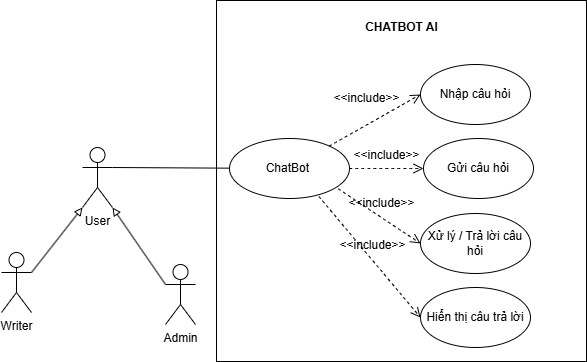

The diagram above was exported from draw.io. Its source (the exported page's mxGraphModel, read from the mxfile embedded in the PNG):
<mxGraphModel dx="1201" dy="647" grid="0" gridSize="10" guides="1" tooltips="1" connect="1" arrows="1" fold="1" page="1" pageScale="1" pageWidth="827" pageHeight="1169" math="0" shadow="0">
  <root>
    <mxCell id="0" />
    <mxCell id="1" parent="0" />
    <mxCell id="fv4Es93ET92xeYRMgccS-1" parent="1" style="rounded=0;whiteSpace=wrap;html=1;" value="" vertex="1">
      <mxGeometry height="361" width="370" x="269" y="184" as="geometry" />
    </mxCell>
    <mxCell id="fv4Es93ET92xeYRMgccS-2" edge="1" parent="1" source="fv4Es93ET92xeYRMgccS-13" style="rounded=0;orthogonalLoop=1;jettySize=auto;html=1;endArrow=none;endFill=0;exitX=1;exitY=0.3333333333333333;exitDx=0;exitDy=0;exitPerimeter=0;" target="fv4Es93ET92xeYRMgccS-3">
      <mxGeometry relative="1" as="geometry">
        <mxPoint x="209" y="354" as="sourcePoint" />
        <mxPoint x="299" y="314" as="targetPoint" />
      </mxGeometry>
    </mxCell>
    <mxCell id="fv4Es93ET92xeYRMgccS-3" parent="1" style="ellipse;whiteSpace=wrap;html=1;" value="ChatBot&amp;nbsp;" vertex="1">
      <mxGeometry height="60" width="120" x="282" y="322" as="geometry" />
    </mxCell>
    <mxCell id="fv4Es93ET92xeYRMgccS-4" parent="1" style="ellipse;whiteSpace=wrap;html=1;" value="Nhập câu hỏi" vertex="1">
      <mxGeometry height="60" width="110" x="473" y="248" as="geometry" />
    </mxCell>
    <mxCell id="fv4Es93ET92xeYRMgccS-5" edge="1" parent="1" source="fv4Es93ET92xeYRMgccS-3" style="html=1;verticalAlign=bottom;labelBackgroundColor=none;endArrow=open;endFill=0;dashed=1;rounded=0;fontSize=12;startSize=8;endSize=8;curved=1;entryX=0;entryY=0.5;entryDx=0;entryDy=0;" target="fv4Es93ET92xeYRMgccS-4" value="&amp;lt;&amp;lt;include&amp;gt;&amp;gt;">
      <mxGeometry relative="1" width="160" x="-0.0245" y="15" as="geometry">
        <mxPoint as="offset" />
        <mxPoint x="559" y="603" as="sourcePoint" />
        <mxPoint x="659" y="603" as="targetPoint" />
      </mxGeometry>
    </mxCell>
    <mxCell id="fv4Es93ET92xeYRMgccS-6" edge="1" parent="1" source="fv4Es93ET92xeYRMgccS-3" style="html=1;verticalAlign=bottom;labelBackgroundColor=none;endArrow=open;endFill=0;dashed=1;rounded=0;fontSize=12;startSize=8;endSize=8;curved=1;entryX=0;entryY=0.5;entryDx=0;entryDy=0;" target="fv4Es93ET92xeYRMgccS-9" value="&amp;lt;&amp;lt;include&amp;gt;&amp;gt;">
      <mxGeometry relative="1" width="160" x="-0.0049" y="4" as="geometry">
        <mxPoint as="offset" />
        <mxPoint x="539" y="315" as="sourcePoint" />
        <mxPoint x="513.163989179607" y="321.39629295666884" as="targetPoint" />
      </mxGeometry>
    </mxCell>
    <mxCell id="fv4Es93ET92xeYRMgccS-7" edge="1" parent="1" source="fv4Es93ET92xeYRMgccS-3" style="html=1;verticalAlign=bottom;labelBackgroundColor=none;endArrow=open;endFill=0;dashed=1;rounded=0;fontSize=12;startSize=8;endSize=8;curved=1;entryX=0;entryY=0.5;entryDx=0;entryDy=0;exitX=0.907;exitY=0.84;exitDx=0;exitDy=0;exitPerimeter=0;" target="fv4Es93ET92xeYRMgccS-10" value="&amp;lt;&amp;lt;include&amp;gt;&amp;gt;">
      <mxGeometry relative="1" width="160" x="-0.0049" y="4" as="geometry">
        <mxPoint as="offset" />
        <mxPoint x="559" y="354" as="sourcePoint" />
        <mxPoint x="523.430401656331" y="391.9848571599092" as="targetPoint" />
      </mxGeometry>
    </mxCell>
    <mxCell id="fv4Es93ET92xeYRMgccS-8" parent="1" style="text;html=1;whiteSpace=wrap;strokeColor=none;fillColor=none;align=center;verticalAlign=middle;rounded=0;" value="&lt;b&gt;CHATBOT AI&lt;/b&gt;" vertex="1">
      <mxGeometry height="30" width="178.5" x="364.75" y="196" as="geometry" />
    </mxCell>
    <mxCell id="fv4Es93ET92xeYRMgccS-9" parent="1" style="ellipse;whiteSpace=wrap;html=1;" value="Gửi câu hỏi" vertex="1">
      <mxGeometry height="60" width="110" x="476" y="322" as="geometry" />
    </mxCell>
    <mxCell id="fv4Es93ET92xeYRMgccS-10" parent="1" style="ellipse;whiteSpace=wrap;html=1;" value="Xử lý / Trả lời câu hỏi" vertex="1">
      <mxGeometry height="60" width="110" x="473" y="397" as="geometry" />
    </mxCell>
    <mxCell id="fv4Es93ET92xeYRMgccS-11" parent="1" style="ellipse;whiteSpace=wrap;html=1;" value="Hiển thị câu trả lời" vertex="1">
      <mxGeometry height="60" width="110" x="473" y="471" as="geometry" />
    </mxCell>
    <mxCell id="fv4Es93ET92xeYRMgccS-12" edge="1" parent="1" source="fv4Es93ET92xeYRMgccS-3" style="html=1;verticalAlign=bottom;labelBackgroundColor=none;endArrow=open;endFill=0;dashed=1;rounded=0;fontSize=12;startSize=8;endSize=8;curved=1;exitX=0.745;exitY=0.967;exitDx=0;exitDy=0;entryX=0;entryY=0.5;entryDx=0;entryDy=0;exitPerimeter=0;" target="fv4Es93ET92xeYRMgccS-11" value="&amp;lt;&amp;lt;include&amp;gt;&amp;gt;">
      <mxGeometry relative="1" width="160" x="-0.0049" y="4" as="geometry">
        <mxPoint as="offset" />
        <mxPoint x="419" y="484" as="sourcePoint" />
        <mxPoint x="531" y="254" as="targetPoint" />
      </mxGeometry>
    </mxCell>
    <mxCell id="fv4Es93ET92xeYRMgccS-13" parent="1" style="shape=umlActor;verticalLabelPosition=bottom;verticalAlign=top;html=1;outlineConnect=0;" value="User" vertex="1">
      <mxGeometry height="60" width="30" x="135" y="331" as="geometry" />
    </mxCell>
    <mxCell id="fv4Es93ET92xeYRMgccS-14" parent="1" style="shape=umlActor;verticalLabelPosition=bottom;verticalAlign=top;html=1;outlineConnect=0;" value="Writer" vertex="1">
      <mxGeometry height="60" width="30" x="54" y="436" as="geometry" />
    </mxCell>
    <mxCell id="fv4Es93ET92xeYRMgccS-15" edge="1" parent="1" source="fv4Es93ET92xeYRMgccS-14" style="endArrow=block;html=1;rounded=0;endFill=0;exitX=1;exitY=0.3333333333333333;exitDx=0;exitDy=0;exitPerimeter=0;entryX=0;entryY=1;entryDx=0;entryDy=0;entryPerimeter=0;" target="fv4Es93ET92xeYRMgccS-13" value="">
      <mxGeometry height="50" relative="1" width="50" as="geometry">
        <mxPoint x="127" y="400" as="sourcePoint" />
        <mxPoint x="187" y="320" as="targetPoint" />
      </mxGeometry>
    </mxCell>
    <mxCell id="fv4Es93ET92xeYRMgccS-16" edge="1" parent="1" source="fv4Es93ET92xeYRMgccS-17" style="endArrow=block;html=1;rounded=0;endFill=0;exitX=0;exitY=0.3333333333333333;exitDx=0;exitDy=0;exitPerimeter=0;entryX=1;entryY=1;entryDx=0;entryDy=0;entryPerimeter=0;" target="fv4Es93ET92xeYRMgccS-13" value="">
      <mxGeometry height="50" relative="1" width="50" as="geometry">
        <mxPoint x="227" y="273" as="sourcePoint" />
        <mxPoint x="307" y="380" as="targetPoint" />
      </mxGeometry>
    </mxCell>
    <mxCell id="fv4Es93ET92xeYRMgccS-17" parent="1" style="shape=umlActor;verticalLabelPosition=bottom;verticalAlign=top;html=1;outlineConnect=0;" value="Admin" vertex="1">
      <mxGeometry height="60" width="30" x="218" y="448" as="geometry" />
    </mxCell>
  </root>
</mxGraphModel>